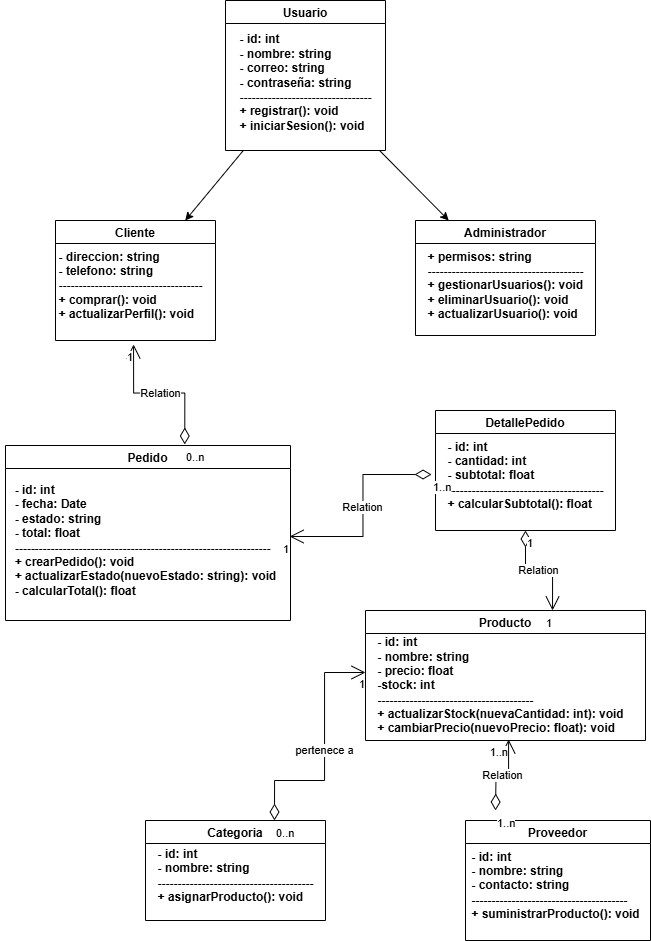

The diagram above was exported from draw.io. Its source (the exported page's mxGraphModel, read from the mxfile embedded in the PNG):
<mxGraphModel dx="2232" dy="984" grid="1" gridSize="10" guides="1" tooltips="1" connect="1" arrows="1" fold="1" page="1" pageScale="1" pageWidth="827" pageHeight="1169" math="0" shadow="0">
  <root>
    <mxCell id="0" />
    <mxCell id="1" parent="0" />
    <mxCell id="2" value="Usuario" style="swimlane;startSize=23;" parent="1" vertex="1">
      <mxGeometry x="300" y="20" width="160" height="150" as="geometry" />
    </mxCell>
    <mxCell id="A1GxVRgZBPBSj-Cy48Ns-8" value="&lt;br style=&quot;padding: 0px; margin: 0px; font-weight: 700;&quot;&gt;&lt;div style=&quot;text-align: justify;&quot;&gt;&lt;span style=&quot;font-weight: 700; background-color: transparent; color: light-dark(rgb(0, 0, 0), rgb(255, 255, 255));&quot;&gt;- id: int&lt;/span&gt;&lt;/div&gt;&lt;span style=&quot;font-weight: 700;&quot;&gt;&lt;div style=&quot;text-align: justify;&quot;&gt;&lt;span style=&quot;background-color: transparent; color: light-dark(rgb(0, 0, 0), rgb(255, 255, 255));&quot;&gt;- nombre: string&lt;/span&gt;&lt;/div&gt;&lt;/span&gt;&lt;span style=&quot;font-weight: 700;&quot;&gt;&lt;div style=&quot;text-align: justify;&quot;&gt;&lt;span style=&quot;background-color: transparent; color: light-dark(rgb(0, 0, 0), rgb(255, 255, 255));&quot;&gt;- correo: string&lt;/span&gt;&lt;/div&gt;&lt;/span&gt;&lt;span style=&quot;font-weight: 700;&quot;&gt;&lt;div style=&quot;text-align: justify;&quot;&gt;&lt;span style=&quot;background-color: transparent; color: light-dark(rgb(0, 0, 0), rgb(255, 255, 255));&quot;&gt;- contraseña: string&lt;/span&gt;&lt;/div&gt;&lt;/span&gt;&lt;span style=&quot;font-weight: 700;&quot;&gt;&lt;div style=&quot;text-align: justify;&quot;&gt;&lt;span style=&quot;background-color: transparent; color: light-dark(rgb(0, 0, 0), rgb(255, 255, 255));&quot;&gt;---------------------------------&lt;/span&gt;&lt;/div&gt;&lt;/span&gt;&lt;span style=&quot;font-weight: 700;&quot;&gt;&lt;div style=&quot;text-align: justify;&quot;&gt;&lt;span style=&quot;background-color: transparent; color: light-dark(rgb(0, 0, 0), rgb(255, 255, 255));&quot;&gt;+ registrar(): void&lt;/span&gt;&lt;/div&gt;&lt;/span&gt;&lt;span style=&quot;font-weight: 700;&quot;&gt;&lt;div style=&quot;text-align: justify;&quot;&gt;&lt;span style=&quot;background-color: transparent; color: light-dark(rgb(0, 0, 0), rgb(255, 255, 255));&quot;&gt;+ iniciarSesion(): void&lt;/span&gt;&lt;/div&gt;&lt;/span&gt;" style="text;html=1;align=center;verticalAlign=middle;resizable=0;points=[];autosize=1;strokeColor=none;fillColor=none;" vertex="1" parent="2">
      <mxGeometry y="10" width="160" height="130" as="geometry" />
    </mxCell>
    <mxCell id="3" value="Cliente" style="swimlane" parent="1" vertex="1">
      <mxGeometry x="130" y="240" width="160" height="120" as="geometry" />
    </mxCell>
    <mxCell id="A1GxVRgZBPBSj-Cy48Ns-7" value="&lt;div style=&quot;text-align: justify;&quot;&gt;&lt;b&gt;&lt;br&gt;&lt;/b&gt;&lt;/div&gt;&lt;span style=&quot;font-weight: 700;&quot;&gt;&lt;div style=&quot;text-align: justify;&quot;&gt;&lt;span style=&quot;background-color: transparent; color: light-dark(rgb(0, 0, 0), rgb(255, 255, 255));&quot;&gt;- direccion: string&lt;/span&gt;&lt;/div&gt;&lt;/span&gt;&lt;div&gt;&lt;div style=&quot;text-align: justify;&quot;&gt;&lt;span style=&quot;font-weight: 700; background-color: transparent; color: light-dark(rgb(0, 0, 0), rgb(255, 255, 255));&quot;&gt;- telefono: string&lt;/span&gt;&lt;/div&gt;&lt;span style=&quot;font-weight: 700;&quot;&gt;&lt;div style=&quot;text-align: justify;&quot;&gt;&lt;span style=&quot;background-color: transparent; color: light-dark(rgb(0, 0, 0), rgb(255, 255, 255));&quot;&gt;------------------------------------&lt;/span&gt;&lt;/div&gt;&lt;/span&gt;&lt;span style=&quot;font-weight: 700;&quot;&gt;&lt;div style=&quot;text-align: justify;&quot;&gt;&lt;span style=&quot;background-color: transparent; color: light-dark(rgb(0, 0, 0), rgb(255, 255, 255));&quot;&gt;+ comprar(): void&lt;/span&gt;&lt;/div&gt;&lt;div style=&quot;text-align: justify;&quot;&gt;&lt;span style=&quot;background-color: transparent; color: light-dark(rgb(0, 0, 0), rgb(255, 255, 255));&quot;&gt;+ actualizarPerfil(): void&lt;/span&gt;&lt;/div&gt;&lt;/span&gt;&lt;/div&gt;&lt;div&gt;&lt;span style=&quot;font-weight: 700;&quot;&gt;&lt;br&gt;&lt;/span&gt;&lt;/div&gt;" style="text;html=1;align=center;verticalAlign=middle;resizable=0;points=[];autosize=1;strokeColor=none;fillColor=none;" vertex="1" parent="3">
      <mxGeometry x="-10" y="10" width="170" height="110" as="geometry" />
    </mxCell>
    <mxCell id="4" value="Administrador" style="swimlane" parent="1" vertex="1">
      <mxGeometry x="490" y="240" width="180" height="115" as="geometry" />
    </mxCell>
    <mxCell id="A1GxVRgZBPBSj-Cy48Ns-9" value="&lt;div style=&quot;text-align: justify;&quot;&gt;&lt;span style=&quot;background-color: transparent; color: light-dark(rgb(0, 0, 0), rgb(255, 255, 255)); font-weight: 700;&quot;&gt;+ permisos: string&lt;/span&gt;&lt;/div&gt;&lt;span style=&quot;font-weight: 700;&quot;&gt;&lt;div style=&quot;text-align: justify;&quot;&gt;&lt;span style=&quot;background-color: transparent; color: light-dark(rgb(0, 0, 0), rgb(255, 255, 255));&quot;&gt;---------------------------------------&lt;/span&gt;&lt;/div&gt;&lt;/span&gt;&lt;span style=&quot;font-weight: 700;&quot;&gt;&lt;div style=&quot;text-align: justify;&quot;&gt;&lt;span style=&quot;background-color: transparent; color: light-dark(rgb(0, 0, 0), rgb(255, 255, 255));&quot;&gt;+ gestionarUsuarios(): void&lt;/span&gt;&lt;/div&gt;&lt;div style=&quot;text-align: justify;&quot;&gt;&lt;span style=&quot;background-color: transparent; color: light-dark(rgb(0, 0, 0), rgb(255, 255, 255));&quot;&gt;+ eliminarUsuario(): void&lt;/span&gt;&lt;/div&gt;&lt;div style=&quot;text-align: justify;&quot;&gt;&lt;span style=&quot;background-color: transparent; color: light-dark(rgb(0, 0, 0), rgb(255, 255, 255));&quot;&gt;+ actualizarUsuario(): void&lt;/span&gt;&lt;/div&gt;&lt;/span&gt;" style="text;html=1;align=center;verticalAlign=middle;resizable=0;points=[];autosize=1;strokeColor=none;fillColor=none;" vertex="1" parent="4">
      <mxGeometry y="20" width="180" height="90" as="geometry" />
    </mxCell>
    <mxCell id="5" parent="1" source="2" target="3" edge="1">
      <mxGeometry relative="1" as="geometry" />
    </mxCell>
    <mxCell id="6" parent="1" source="2" target="4" edge="1">
      <mxGeometry relative="1" as="geometry" />
    </mxCell>
    <mxCell id="A1GxVRgZBPBSj-Cy48Ns-12" value="Pedido" style="swimlane" vertex="1" parent="1">
      <mxGeometry x="80" y="465" width="285" height="175" as="geometry" />
    </mxCell>
    <mxCell id="A1GxVRgZBPBSj-Cy48Ns-13" value="&lt;div style=&quot;text-align: justify;&quot;&gt;&lt;b&gt;&lt;br&gt;&lt;/b&gt;&lt;/div&gt;&lt;span style=&quot;font-weight: 700;&quot;&gt;&lt;div style=&quot;text-align: justify;&quot;&gt;&lt;span style=&quot;background-color: transparent; color: light-dark(rgb(0, 0, 0), rgb(255, 255, 255));&quot;&gt;- id: int&lt;/span&gt;&lt;/div&gt;&lt;/span&gt;&lt;div&gt;&lt;div style=&quot;text-align: justify;&quot;&gt;&lt;span style=&quot;font-weight: 700; background-color: transparent; color: light-dark(rgb(0, 0, 0), rgb(255, 255, 255));&quot;&gt;- fecha: Date&lt;/span&gt;&lt;/div&gt;&lt;div style=&quot;text-align: justify;&quot;&gt;&lt;span style=&quot;font-weight: 700; background-color: transparent; color: light-dark(rgb(0, 0, 0), rgb(255, 255, 255));&quot;&gt;- estado: string&lt;/span&gt;&lt;/div&gt;&lt;div style=&quot;text-align: justify;&quot;&gt;&lt;span style=&quot;font-weight: 700; background-color: transparent; color: light-dark(rgb(0, 0, 0), rgb(255, 255, 255));&quot;&gt;- total: float&lt;/span&gt;&lt;/div&gt;&lt;span style=&quot;font-weight: 700;&quot;&gt;&lt;div style=&quot;text-align: justify;&quot;&gt;&lt;span style=&quot;background-color: transparent; color: light-dark(rgb(0, 0, 0), rgb(255, 255, 255));&quot;&gt;----------------------------------------------------------------&lt;/span&gt;&lt;/div&gt;&lt;/span&gt;&lt;span style=&quot;font-weight: 700;&quot;&gt;&lt;div style=&quot;text-align: justify;&quot;&gt;&lt;span style=&quot;background-color: transparent; color: light-dark(rgb(0, 0, 0), rgb(255, 255, 255));&quot;&gt;+ crearPedido(): void&lt;/span&gt;&lt;/div&gt;&lt;div style=&quot;text-align: justify;&quot;&gt;&lt;span style=&quot;background-color: transparent; color: light-dark(rgb(0, 0, 0), rgb(255, 255, 255));&quot;&gt;+ actualizarEstado(nuevoEstado: string): void&lt;/span&gt;&lt;/div&gt;&lt;div style=&quot;text-align: justify;&quot;&gt;&lt;span style=&quot;background-color: transparent; color: light-dark(rgb(0, 0, 0), rgb(255, 255, 255));&quot;&gt;- calcularTotal(): float&lt;/span&gt;&lt;/div&gt;&lt;/span&gt;&lt;/div&gt;&lt;div&gt;&lt;span style=&quot;font-weight: 700;&quot;&gt;&lt;br&gt;&lt;/span&gt;&lt;/div&gt;" style="text;html=1;align=center;verticalAlign=middle;resizable=0;points=[];autosize=1;strokeColor=none;fillColor=none;" vertex="1" parent="A1GxVRgZBPBSj-Cy48Ns-12">
      <mxGeometry x="-5" y="15" width="290" height="160" as="geometry" />
    </mxCell>
    <mxCell id="A1GxVRgZBPBSj-Cy48Ns-16" value="DetallePedido" style="swimlane" vertex="1" parent="1">
      <mxGeometry x="510" y="430" width="180" height="120" as="geometry" />
    </mxCell>
    <mxCell id="A1GxVRgZBPBSj-Cy48Ns-17" value="&lt;div style=&quot;text-align: justify;&quot;&gt;&lt;span style=&quot;background-color: transparent; color: light-dark(rgb(0, 0, 0), rgb(255, 255, 255)); font-weight: 700;&quot;&gt;- id: int&lt;/span&gt;&lt;/div&gt;&lt;div style=&quot;text-align: justify;&quot;&gt;&lt;span style=&quot;background-color: transparent; color: light-dark(rgb(0, 0, 0), rgb(255, 255, 255)); font-weight: 700;&quot;&gt;- cantidad: int&lt;/span&gt;&lt;/div&gt;&lt;div style=&quot;text-align: justify;&quot;&gt;&lt;span style=&quot;background-color: transparent; color: light-dark(rgb(0, 0, 0), rgb(255, 255, 255)); font-weight: 700;&quot;&gt;- subtotal: float&amp;nbsp;&lt;/span&gt;&lt;/div&gt;&lt;span style=&quot;font-weight: 700;&quot;&gt;&lt;div style=&quot;text-align: justify;&quot;&gt;&lt;span style=&quot;background-color: transparent; color: light-dark(rgb(0, 0, 0), rgb(255, 255, 255));&quot;&gt;---------------------------------------&lt;/span&gt;&lt;/div&gt;&lt;/span&gt;&lt;span style=&quot;font-weight: 700;&quot;&gt;&lt;div style=&quot;text-align: justify;&quot;&gt;&lt;span style=&quot;background-color: transparent; color: light-dark(rgb(0, 0, 0), rgb(255, 255, 255));&quot;&gt;+ calcularSubtotal(): float&lt;/span&gt;&lt;/div&gt;&lt;/span&gt;" style="text;html=1;align=center;verticalAlign=middle;resizable=0;points=[];autosize=1;strokeColor=none;fillColor=none;" vertex="1" parent="A1GxVRgZBPBSj-Cy48Ns-16">
      <mxGeometry y="20" width="180" height="90" as="geometry" />
    </mxCell>
    <mxCell id="A1GxVRgZBPBSj-Cy48Ns-20" value="Producto" style="swimlane" vertex="1" parent="1">
      <mxGeometry x="440" y="630" width="280" height="130" as="geometry" />
    </mxCell>
    <mxCell id="A1GxVRgZBPBSj-Cy48Ns-21" value="&lt;div style=&quot;text-align: justify;&quot;&gt;&lt;span style=&quot;background-color: transparent; color: light-dark(rgb(0, 0, 0), rgb(255, 255, 255)); font-weight: 700;&quot;&gt;- id: int&lt;/span&gt;&lt;/div&gt;&lt;div style=&quot;text-align: justify;&quot;&gt;&lt;span style=&quot;background-color: transparent; color: light-dark(rgb(0, 0, 0), rgb(255, 255, 255)); font-weight: 700;&quot;&gt;- nombre: string&lt;/span&gt;&lt;/div&gt;&lt;div style=&quot;text-align: justify;&quot;&gt;&lt;span style=&quot;background-color: transparent; color: light-dark(rgb(0, 0, 0), rgb(255, 255, 255)); font-weight: 700;&quot;&gt;- precio: float&lt;/span&gt;&lt;/div&gt;&lt;div style=&quot;text-align: justify;&quot;&gt;&lt;span style=&quot;background-color: transparent; color: light-dark(rgb(0, 0, 0), rgb(255, 255, 255)); font-weight: 700;&quot;&gt;-stock: int&lt;/span&gt;&lt;/div&gt;&lt;span style=&quot;font-weight: 700;&quot;&gt;&lt;div style=&quot;text-align: justify;&quot;&gt;&lt;span style=&quot;background-color: transparent; color: light-dark(rgb(0, 0, 0), rgb(255, 255, 255));&quot;&gt;---------------------------------------&lt;/span&gt;&lt;/div&gt;&lt;/span&gt;&lt;span style=&quot;font-weight: 700;&quot;&gt;&lt;div style=&quot;text-align: justify;&quot;&gt;&lt;span style=&quot;background-color: transparent; color: light-dark(rgb(0, 0, 0), rgb(255, 255, 255));&quot;&gt;+ actualizarStock(nuevaCantidad: int): void&lt;/span&gt;&lt;/div&gt;&lt;div style=&quot;text-align: justify;&quot;&gt;&lt;span style=&quot;background-color: transparent; color: light-dark(rgb(0, 0, 0), rgb(255, 255, 255));&quot;&gt;+ cambiarPrecio(nuevoPrecio: float): void&lt;/span&gt;&lt;/div&gt;&lt;/span&gt;" style="text;html=1;align=center;verticalAlign=middle;resizable=0;points=[];autosize=1;strokeColor=none;fillColor=none;" vertex="1" parent="A1GxVRgZBPBSj-Cy48Ns-20">
      <mxGeometry y="20" width="270" height="110" as="geometry" />
    </mxCell>
    <mxCell id="A1GxVRgZBPBSj-Cy48Ns-25" value="Categoria" style="swimlane" vertex="1" parent="1">
      <mxGeometry x="220" y="840" width="180" height="100" as="geometry" />
    </mxCell>
    <mxCell id="A1GxVRgZBPBSj-Cy48Ns-26" value="&lt;div style=&quot;text-align: justify;&quot;&gt;&lt;span style=&quot;background-color: transparent; color: light-dark(rgb(0, 0, 0), rgb(255, 255, 255)); font-weight: 700;&quot;&gt;- id: int&lt;/span&gt;&lt;/div&gt;&lt;div style=&quot;text-align: justify;&quot;&gt;&lt;span style=&quot;background-color: transparent; color: light-dark(rgb(0, 0, 0), rgb(255, 255, 255)); font-weight: 700;&quot;&gt;- nombre: string&lt;/span&gt;&lt;/div&gt;&lt;span style=&quot;font-weight: 700;&quot;&gt;&lt;div style=&quot;text-align: justify;&quot;&gt;&lt;span style=&quot;background-color: transparent; color: light-dark(rgb(0, 0, 0), rgb(255, 255, 255));&quot;&gt;---------------------------------------&lt;/span&gt;&lt;/div&gt;&lt;/span&gt;&lt;span style=&quot;font-weight: 700;&quot;&gt;&lt;div style=&quot;text-align: justify;&quot;&gt;&lt;span style=&quot;background-color: transparent; color: light-dark(rgb(0, 0, 0), rgb(255, 255, 255));&quot;&gt;+ asignarProducto(): void&lt;/span&gt;&lt;/div&gt;&lt;/span&gt;" style="text;html=1;align=center;verticalAlign=middle;resizable=0;points=[];autosize=1;strokeColor=none;fillColor=none;" vertex="1" parent="A1GxVRgZBPBSj-Cy48Ns-25">
      <mxGeometry y="20" width="180" height="70" as="geometry" />
    </mxCell>
    <mxCell id="A1GxVRgZBPBSj-Cy48Ns-29" value="Proveedor" style="swimlane" vertex="1" parent="1">
      <mxGeometry x="540" y="840" width="185" height="120" as="geometry" />
    </mxCell>
    <mxCell id="A1GxVRgZBPBSj-Cy48Ns-30" value="&lt;div style=&quot;text-align: justify;&quot;&gt;&lt;span style=&quot;background-color: transparent; color: light-dark(rgb(0, 0, 0), rgb(255, 255, 255)); font-weight: 700;&quot;&gt;- id: int&lt;/span&gt;&lt;/div&gt;&lt;div style=&quot;text-align: justify;&quot;&gt;&lt;span style=&quot;background-color: transparent; color: light-dark(rgb(0, 0, 0), rgb(255, 255, 255)); font-weight: 700;&quot;&gt;- nombre: string&lt;/span&gt;&lt;/div&gt;&lt;div style=&quot;text-align: justify;&quot;&gt;&lt;span style=&quot;background-color: transparent; color: light-dark(rgb(0, 0, 0), rgb(255, 255, 255)); font-weight: 700;&quot;&gt;- contacto: string&lt;/span&gt;&lt;/div&gt;&lt;span style=&quot;font-weight: 700;&quot;&gt;&lt;div style=&quot;text-align: justify;&quot;&gt;&lt;span style=&quot;background-color: transparent; color: light-dark(rgb(0, 0, 0), rgb(255, 255, 255));&quot;&gt;---------------------------------------&lt;/span&gt;&lt;/div&gt;&lt;/span&gt;&lt;span style=&quot;font-weight: 700;&quot;&gt;&lt;div style=&quot;text-align: justify;&quot;&gt;&lt;span style=&quot;background-color: transparent; color: light-dark(rgb(0, 0, 0), rgb(255, 255, 255));&quot;&gt;+ suministrarProducto(): void&lt;/span&gt;&lt;/div&gt;&lt;/span&gt;" style="text;html=1;align=center;verticalAlign=middle;resizable=0;points=[];autosize=1;strokeColor=none;fillColor=none;" vertex="1" parent="A1GxVRgZBPBSj-Cy48Ns-29">
      <mxGeometry x="-5" y="20" width="190" height="90" as="geometry" />
    </mxCell>
    <mxCell id="A1GxVRgZBPBSj-Cy48Ns-36" value="pertenece a" style="endArrow=open;html=1;endSize=12;startArrow=diamondThin;startSize=14;startFill=0;edgeStyle=orthogonalEdgeStyle;rounded=0;exitX=0.5;exitY=0;exitDx=0;exitDy=0;entryX=0;entryY=0.37;entryDx=0;entryDy=0;entryPerimeter=0;" edge="1" parent="1" target="A1GxVRgZBPBSj-Cy48Ns-21">
      <mxGeometry x="-0.001" relative="1" as="geometry">
        <mxPoint x="349" y="840" as="sourcePoint" />
        <mxPoint x="430" y="692" as="targetPoint" />
        <Array as="points">
          <mxPoint x="349" y="800" />
          <mxPoint x="399" y="800" />
          <mxPoint x="399" y="692" />
          <mxPoint x="440" y="692" />
        </Array>
        <mxPoint as="offset" />
      </mxGeometry>
    </mxCell>
    <mxCell id="A1GxVRgZBPBSj-Cy48Ns-37" value="0..n" style="edgeLabel;resizable=0;html=1;align=left;verticalAlign=top;" connectable="0" vertex="1" parent="A1GxVRgZBPBSj-Cy48Ns-36">
      <mxGeometry x="-1" relative="1" as="geometry" />
    </mxCell>
    <mxCell id="A1GxVRgZBPBSj-Cy48Ns-38" value="1" style="edgeLabel;resizable=0;html=1;align=right;verticalAlign=top;" connectable="0" vertex="1" parent="A1GxVRgZBPBSj-Cy48Ns-36">
      <mxGeometry x="1" relative="1" as="geometry" />
    </mxCell>
    <mxCell id="A1GxVRgZBPBSj-Cy48Ns-40" value="Relation" style="endArrow=open;html=1;endSize=12;startArrow=diamondThin;startSize=14;startFill=0;edgeStyle=orthogonalEdgeStyle;rounded=0;exitX=0.629;exitY=-0.006;exitDx=0;exitDy=0;entryX=0.518;entryY=1.036;entryDx=0;entryDy=0;entryPerimeter=0;exitPerimeter=0;" edge="1" parent="1" source="A1GxVRgZBPBSj-Cy48Ns-12" target="A1GxVRgZBPBSj-Cy48Ns-7">
      <mxGeometry relative="1" as="geometry">
        <mxPoint x="160" y="400" as="sourcePoint" />
        <mxPoint x="320" y="400" as="targetPoint" />
      </mxGeometry>
    </mxCell>
    <mxCell id="A1GxVRgZBPBSj-Cy48Ns-41" value="0..n" style="edgeLabel;resizable=0;html=1;align=left;verticalAlign=top;" connectable="0" vertex="1" parent="A1GxVRgZBPBSj-Cy48Ns-40">
      <mxGeometry x="-1" relative="1" as="geometry" />
    </mxCell>
    <mxCell id="A1GxVRgZBPBSj-Cy48Ns-42" value="1" style="edgeLabel;resizable=0;html=1;align=right;verticalAlign=top;" connectable="0" vertex="1" parent="A1GxVRgZBPBSj-Cy48Ns-40">
      <mxGeometry x="1" relative="1" as="geometry" />
    </mxCell>
    <mxCell id="A1GxVRgZBPBSj-Cy48Ns-43" value="Relation" style="endArrow=open;html=1;endSize=12;startArrow=diamondThin;startSize=14;startFill=0;edgeStyle=orthogonalEdgeStyle;rounded=0;exitX=-0.022;exitY=0.489;exitDx=0;exitDy=0;exitPerimeter=0;entryX=0.997;entryY=0.475;entryDx=0;entryDy=0;entryPerimeter=0;" edge="1" parent="1" source="A1GxVRgZBPBSj-Cy48Ns-17" target="A1GxVRgZBPBSj-Cy48Ns-13">
      <mxGeometry relative="1" as="geometry">
        <mxPoint x="380" y="580" as="sourcePoint" />
        <mxPoint x="540" y="580" as="targetPoint" />
      </mxGeometry>
    </mxCell>
    <mxCell id="A1GxVRgZBPBSj-Cy48Ns-44" value="1..n" style="edgeLabel;resizable=0;html=1;align=left;verticalAlign=top;" connectable="0" vertex="1" parent="A1GxVRgZBPBSj-Cy48Ns-43">
      <mxGeometry x="-1" relative="1" as="geometry" />
    </mxCell>
    <mxCell id="A1GxVRgZBPBSj-Cy48Ns-45" value="1" style="edgeLabel;resizable=0;html=1;align=right;verticalAlign=top;" connectable="0" vertex="1" parent="A1GxVRgZBPBSj-Cy48Ns-43">
      <mxGeometry x="1" relative="1" as="geometry" />
    </mxCell>
    <mxCell id="A1GxVRgZBPBSj-Cy48Ns-49" value="Relation" style="endArrow=open;html=1;endSize=12;startArrow=diamondThin;startSize=14;startFill=0;edgeStyle=orthogonalEdgeStyle;rounded=0;exitX=0.5;exitY=1;exitDx=0;exitDy=0;entryX=0.668;entryY=0;entryDx=0;entryDy=0;entryPerimeter=0;" edge="1" parent="1" source="A1GxVRgZBPBSj-Cy48Ns-16" target="A1GxVRgZBPBSj-Cy48Ns-20">
      <mxGeometry relative="1" as="geometry">
        <mxPoint x="212" y="750" as="sourcePoint" />
        <mxPoint x="600" y="640" as="targetPoint" />
      </mxGeometry>
    </mxCell>
    <mxCell id="A1GxVRgZBPBSj-Cy48Ns-50" value="1" style="edgeLabel;resizable=0;html=1;align=left;verticalAlign=top;" connectable="0" vertex="1" parent="A1GxVRgZBPBSj-Cy48Ns-49">
      <mxGeometry x="-1" relative="1" as="geometry" />
    </mxCell>
    <mxCell id="A1GxVRgZBPBSj-Cy48Ns-51" value="1" style="edgeLabel;resizable=0;html=1;align=right;verticalAlign=top;" connectable="0" vertex="1" parent="A1GxVRgZBPBSj-Cy48Ns-49">
      <mxGeometry x="1" relative="1" as="geometry" />
    </mxCell>
    <mxCell id="A1GxVRgZBPBSj-Cy48Ns-52" value="Relation" style="endArrow=open;html=1;endSize=12;startArrow=diamondThin;startSize=14;startFill=0;edgeStyle=orthogonalEdgeStyle;rounded=0;entryX=0.53;entryY=0.991;entryDx=0;entryDy=0;entryPerimeter=0;" edge="1" parent="1" target="A1GxVRgZBPBSj-Cy48Ns-21">
      <mxGeometry relative="1" as="geometry">
        <mxPoint x="570" y="830" as="sourcePoint" />
        <mxPoint x="680" y="1060" as="targetPoint" />
      </mxGeometry>
    </mxCell>
    <mxCell id="A1GxVRgZBPBSj-Cy48Ns-53" value="1..n" style="edgeLabel;resizable=0;html=1;align=left;verticalAlign=top;" connectable="0" vertex="1" parent="A1GxVRgZBPBSj-Cy48Ns-52">
      <mxGeometry x="-1" relative="1" as="geometry" />
    </mxCell>
    <mxCell id="A1GxVRgZBPBSj-Cy48Ns-54" value="1..n" style="edgeLabel;resizable=0;html=1;align=right;verticalAlign=top;" connectable="0" vertex="1" parent="A1GxVRgZBPBSj-Cy48Ns-52">
      <mxGeometry x="1" relative="1" as="geometry" />
    </mxCell>
  </root>
</mxGraphModel>